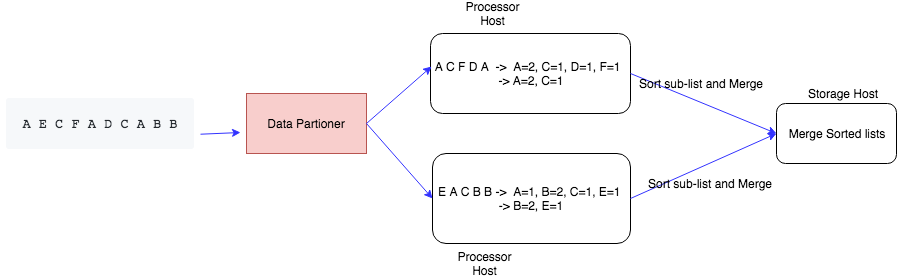

The diagram above was exported from draw.io. Its source (the exported page's mxGraphModel, read from the mxfile embedded in the PNG):
<mxGraphModel dx="1186" dy="-108" grid="1" gridSize="10" guides="1" tooltips="1" connect="1" arrows="1" fold="1" page="1" pageScale="1" pageWidth="1100" pageHeight="850" background="#ffffff" math="0" shadow="0">
  <root>
    <mxCell id="0" />
    <mxCell id="1" parent="0" />
    <mxCell id="2" value="" style="rounded=0;orthogonalLoop=1;jettySize=auto;html=1;startArrow=none;startFill=0;strokeColor=#3333FF;" edge="1" source="3" parent="1">
      <mxGeometry relative="1" as="geometry">
        <mxPoint x="370" y="4749" as="targetPoint" />
      </mxGeometry>
    </mxCell>
    <mxCell id="3" value="&lt;pre style=&quot;box-sizing: border-box ; font-family: , &amp;#34;consolas&amp;#34; , &amp;#34;liberation mono&amp;#34; , &amp;#34;menlo&amp;#34; , monospace ; font-size: 13.6px ; margin-bottom: 16px ; margin-top: 0px ; overflow-wrap: normal ; background-color: rgb(246 , 248 , 250) ; border-radius: 3px ; line-height: 1.45 ; overflow: auto ; padding: 16px ; color: rgb(36 , 41 , 46)&quot;&gt;&lt;code style=&quot;box-sizing: border-box ; font-family: , &amp;#34;consolas&amp;#34; , &amp;#34;liberation mono&amp;#34; , &amp;#34;menlo&amp;#34; , monospace ; font-size: 13.6px ; background: transparent ; border-radius: 3px ; margin: 0px ; padding: 0px ; border: 0px ; word-break: normal ; display: inline ; line-height: inherit ; overflow: visible ; overflow-wrap: normal&quot;&gt;A E C F A D C A B B&lt;br&gt;&lt;/code&gt;&lt;/pre&gt;&lt;div&gt;&lt;code style=&quot;box-sizing: border-box ; font-family: , &amp;#34;consolas&amp;#34; , &amp;#34;liberation mono&amp;#34; , &amp;#34;menlo&amp;#34; , monospace ; font-size: 13.6px ; background: transparent ; border-radius: 3px ; margin: 0px ; padding: 0px ; border: 0px ; word-break: normal ; display: inline ; line-height: inherit ; overflow: visible ; overflow-wrap: normal&quot;&gt;&lt;br&gt;&lt;/code&gt;&lt;/div&gt;" style="text;html=1;strokeColor=none;fillColor=none;align=center;verticalAlign=middle;whiteSpace=wrap;rounded=0;" vertex="1" parent="1">
      <mxGeometry x="130" y="4750" width="200" height="10" as="geometry" />
    </mxCell>
    <mxCell id="4" value="Data Partioner" style="rounded=0;whiteSpace=wrap;html=1;strokeColor=#b85450;fillColor=#f8cecc;" vertex="1" parent="1">
      <mxGeometry x="376" y="4710" width="120" height="60" as="geometry" />
    </mxCell>
    <mxCell id="5" value="A C F D A&amp;nbsp; -&amp;gt;&amp;nbsp; A=2, C=1, D=1, F=1&amp;nbsp; &lt;br&gt;-&amp;gt; A=2, C=1" style="rounded=1;whiteSpace=wrap;html=1;strokeColor=#000000;fillColor=#ffffff;" vertex="1" parent="1">
      <mxGeometry x="560" y="4650" width="200" height="80" as="geometry" />
    </mxCell>
    <mxCell id="6" value="E A C B B -&amp;gt;&amp;nbsp; A=1, B=2, C=1, E=1 &lt;br&gt;-&amp;gt; B=2, E=1" style="rounded=1;whiteSpace=wrap;html=1;strokeColor=#000000;fillColor=#ffffff;" vertex="1" parent="1">
      <mxGeometry x="562" y="4770" width="198" height="90" as="geometry" />
    </mxCell>
    <mxCell id="7" value="" style="endArrow=classic;html=1;strokeColor=#3333FF;entryX=0.005;entryY=0.413;entryDx=0;entryDy=0;entryPerimeter=0;exitX=1;exitY=0.5;exitDx=0;exitDy=0;" edge="1" source="4" target="5" parent="1">
      <mxGeometry width="50" height="50" relative="1" as="geometry">
        <mxPoint x="70" y="4930" as="sourcePoint" />
        <mxPoint x="120" y="4880" as="targetPoint" />
      </mxGeometry>
    </mxCell>
    <mxCell id="8" value="" style="endArrow=classic;html=1;strokeColor=#3333FF;entryX=0;entryY=0.5;entryDx=0;entryDy=0;exitX=1;exitY=0.5;exitDx=0;exitDy=0;" edge="1" source="4" target="6" parent="1">
      <mxGeometry width="50" height="50" relative="1" as="geometry">
        <mxPoint x="70" y="4930" as="sourcePoint" />
        <mxPoint x="120" y="4880" as="targetPoint" />
      </mxGeometry>
    </mxCell>
    <mxCell id="9" value="Processor Host" style="text;html=1;strokeColor=none;fillColor=none;align=center;verticalAlign=middle;whiteSpace=wrap;rounded=0;" vertex="1" parent="1">
      <mxGeometry x="602" y="4620" width="40" height="20" as="geometry" />
    </mxCell>
    <mxCell id="10" value="Processor Host" style="text;html=1;strokeColor=none;fillColor=none;align=center;verticalAlign=middle;whiteSpace=wrap;rounded=0;" vertex="1" parent="1">
      <mxGeometry x="594.5" y="4870" width="40" height="20" as="geometry" />
    </mxCell>
    <mxCell id="11" value="Merge Sorted lists" style="rounded=1;whiteSpace=wrap;html=1;strokeColor=#000000;fillColor=#ffffff;" vertex="1" parent="1">
      <mxGeometry x="906" y="4720" width="120" height="60" as="geometry" />
    </mxCell>
    <mxCell id="12" value="" style="endArrow=classic;html=1;strokeColor=#3333FF;entryX=0;entryY=0.5;entryDx=0;entryDy=0;exitX=1;exitY=0.5;exitDx=0;exitDy=0;" edge="1" source="5" target="11" parent="1">
      <mxGeometry width="50" height="50" relative="1" as="geometry">
        <mxPoint x="70" y="4960" as="sourcePoint" />
        <mxPoint x="120" y="4910" as="targetPoint" />
      </mxGeometry>
    </mxCell>
    <mxCell id="13" value="" style="endArrow=classic;html=1;strokeColor=#3333FF;exitX=1;exitY=0.5;exitDx=0;exitDy=0;entryX=0;entryY=0.5;entryDx=0;entryDy=0;" edge="1" source="6" target="11" parent="1">
      <mxGeometry width="50" height="50" relative="1" as="geometry">
        <mxPoint x="70" y="4960" as="sourcePoint" />
        <mxPoint x="830" y="4750" as="targetPoint" />
      </mxGeometry>
    </mxCell>
    <mxCell id="14" value="Sort sub-list and Merge" style="text;html=1;strokeColor=none;fillColor=none;align=center;verticalAlign=middle;whiteSpace=wrap;rounded=0;" vertex="1" parent="1">
      <mxGeometry x="755" y="4690" width="150" height="20" as="geometry" />
    </mxCell>
    <mxCell id="15" value="Sort sub-list and Merge" style="text;html=1;strokeColor=none;fillColor=none;align=center;verticalAlign=middle;whiteSpace=wrap;rounded=0;" vertex="1" parent="1">
      <mxGeometry x="763.5" y="4790" width="150" height="20" as="geometry" />
    </mxCell>
    <mxCell id="16" value="Storage Host" style="text;html=1;strokeColor=none;fillColor=none;align=center;verticalAlign=middle;whiteSpace=wrap;rounded=0;" vertex="1" parent="1">
      <mxGeometry x="926.5" y="4700" width="90" height="20" as="geometry" />
    </mxCell>
  </root>
</mxGraphModel>